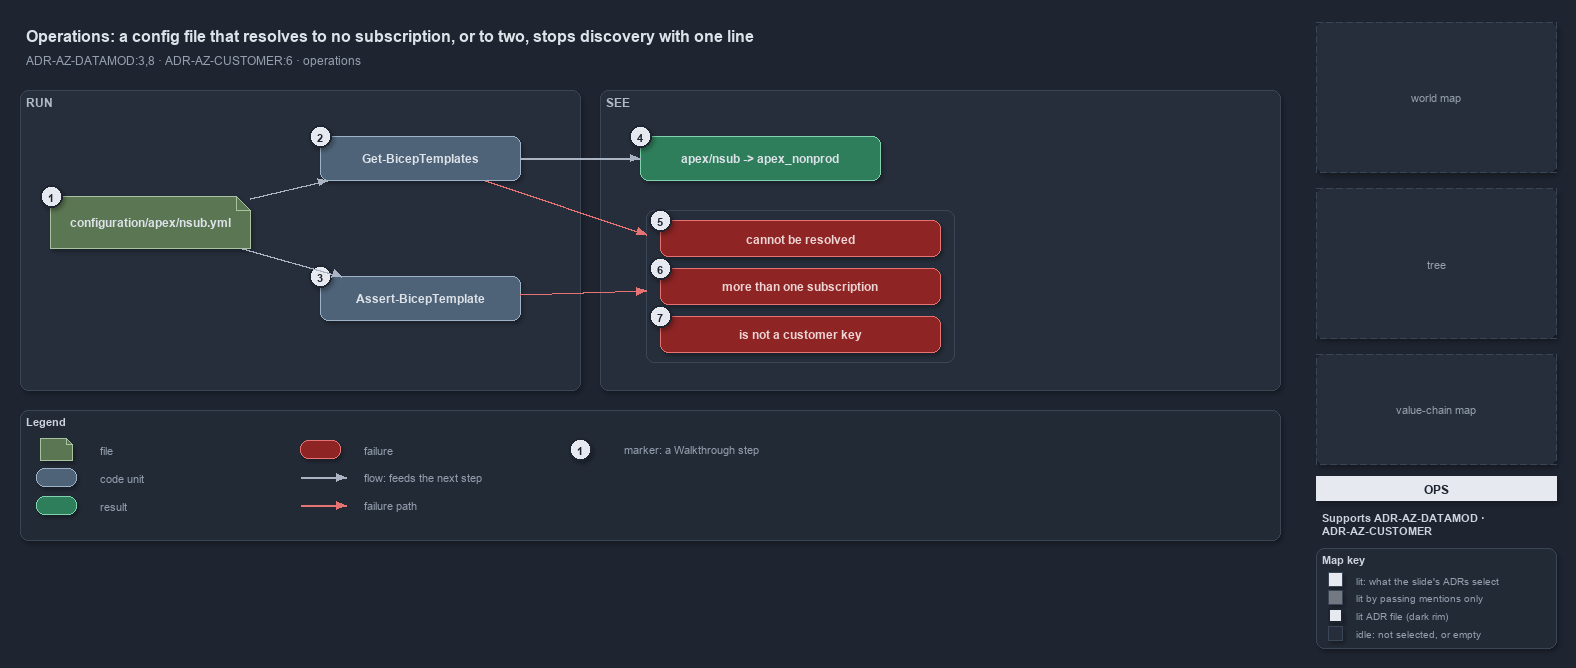

The diagram above was exported from draw.io. Its source (the exported page's mxGraphModel, read from the mxfile embedded in the PNG):
<mxGraphModel dx="1024" dy="768" grid="0" gridSize="10" guides="1" tooltips="1" connect="1" arrows="1" fold="1" page="1" pageScale="1" pageWidth="1572" pageHeight="660" background="#1E2430" math="0" shadow="1">
  <root>
    <mxCell id="0" />
    <mxCell id="1" parent="0" />
    <mxCell id="title" value="Operations: a config file that resolves to no subscription, or to two, stops discovery with one line" style="text;html=1;align=left;verticalAlign=middle;fontSize=16;fontStyle=1;fontColor=#DDE2E9;" vertex="1" parent="1">
      <mxGeometry x="20" y="14" width="1260" height="30" as="geometry" />
    </mxCell>
    <mxCell id="subtitle" value="ADR-AZ-DATAMOD:3,8 · ADR-AZ-CUSTOMER:6 · operations" style="text;html=1;align=left;verticalAlign=middle;fontSize=12;fontColor=#949FAE;" vertex="1" parent="1">
      <mxGeometry x="20" y="44" width="1240" height="20" as="geometry" />
    </mxCell>
    <mxCell id="band-run" value="RUN" style="rounded=1;html=1;arcSize=3;fillColor=#262E3B;strokeColor=#3A4555;verticalAlign=top;align=left;spacingLeft=8;fontStyle=1;fontSize=12;fontColor=#B0BAC7;" vertex="1" parent="1">
      <mxGeometry x="20" y="84" width="560" height="300" as="geometry" />
    </mxCell>
    <mxCell id="band-see" value="SEE" style="rounded=1;html=1;arcSize=3;fillColor=#262E3B;strokeColor=#3A4555;verticalAlign=top;align=left;spacingLeft=8;fontStyle=1;fontSize=12;fontColor=#B0BAC7;" vertex="1" parent="1">
      <mxGeometry x="600" y="84" width="680" height="300" as="geometry" />
    </mxCell>
    <mxCell id="f-config" value="&lt;b&gt;configuration/apex/nsub.yml&lt;/b&gt;" style="shape=note;size=14;whiteSpace=wrap;html=1;fillColor=#5B7653;strokeColor=#A9C29F;fontColor=#DDE2E9;fontSize=12;" vertex="1" parent="1">
      <mxGeometry x="50" y="190" width="200" height="52" as="geometry" />
    </mxCell>
    <mxCell id="c-gbt" value="&lt;b&gt;Get-BicepTemplates&lt;/b&gt;" style="rounded=1;whiteSpace=wrap;html=1;arcSize=20;fillColor=#4E6378;strokeColor=#9FB3C8;fontColor=#DDE2E9;fontSize=12;" vertex="1" parent="1">
      <mxGeometry x="320" y="130" width="200" height="44" as="geometry" />
    </mxCell>
    <mxCell id="c-abt" value="&lt;b&gt;Assert-BicepTemplate&lt;/b&gt;" style="rounded=1;whiteSpace=wrap;html=1;arcSize=20;fillColor=#4E6378;strokeColor=#9FB3C8;fontColor=#DDE2E9;fontSize=12;" vertex="1" parent="1">
      <mxGeometry x="320" y="270" width="200" height="44" as="geometry" />
    </mxCell>
    <mxCell id="r-slot" value="&lt;b&gt;apex/nsub -&gt; apex_nonprod&lt;/b&gt;" style="rounded=1;whiteSpace=wrap;html=1;arcSize=20;fillColor=#2E7D5B;strokeColor=#7FD3AE;fontColor=#DDE2E9;fontSize=12;" vertex="1" parent="1">
      <mxGeometry x="640" y="130" width="240" height="44" as="geometry" />
    </mxCell>
    <mxCell id="frame-fail" value="" style="rounded=1;html=1;arcSize=6;fillColor=none;strokeColor=#3A4555;" vertex="1" parent="1">
      <mxGeometry x="646" y="204" width="308" height="152" as="geometry" />
    </mxCell>
    <mxCell id="x-none" value="&lt;b&gt;cannot be resolved&lt;/b&gt;" style="rounded=1;whiteSpace=wrap;html=1;arcSize=20;fillColor=#8E2424;strokeColor=#E57373;fontColor=#EFD4D4;fontSize=12;" vertex="1" parent="1">
      <mxGeometry x="660" y="214" width="280" height="36" as="geometry" />
    </mxCell>
    <mxCell id="x-many" value="&lt;b&gt;more than one subscription&lt;/b&gt;" style="rounded=1;whiteSpace=wrap;html=1;arcSize=20;fillColor=#8E2424;strokeColor=#E57373;fontColor=#EFD4D4;fontSize=12;" vertex="1" parent="1">
      <mxGeometry x="660" y="262" width="280" height="36" as="geometry" />
    </mxCell>
    <mxCell id="x-key" value="&lt;b&gt;is not a customer key&lt;/b&gt;" style="rounded=1;whiteSpace=wrap;html=1;arcSize=20;fillColor=#8E2424;strokeColor=#E57373;fontColor=#EFD4D4;fontSize=12;" vertex="1" parent="1">
      <mxGeometry x="660" y="310" width="280" height="36" as="geometry" />
    </mxCell>
    <mxCell id="e-config-gbt" value="" style="edgeStyle=orthogonalEdgeStyle;rounded=1;html=1;fontSize=10;fontColor=#CDD3DC;endArrow=block;strokeColor=#AAB4C3;shadow=0;" edge="1" parent="1" source="f-config" target="c-gbt">
      <mxGeometry relative="1" as="geometry" />
    </mxCell>
    <mxCell id="e-config-abt" value="" style="edgeStyle=orthogonalEdgeStyle;rounded=1;html=1;fontSize=10;fontColor=#CDD3DC;endArrow=block;strokeColor=#AAB4C3;shadow=0;" edge="1" parent="1" source="f-config" target="c-abt">
      <mxGeometry relative="1" as="geometry" />
    </mxCell>
    <mxCell id="e-gbt-slot" value="" style="edgeStyle=orthogonalEdgeStyle;rounded=1;html=1;fontSize=10;fontColor=#CDD3DC;endArrow=block;strokeColor=#AAB4C3;shadow=0;" edge="1" parent="1" source="c-gbt" target="r-slot">
      <mxGeometry relative="1" as="geometry" />
    </mxCell>
    <mxCell id="e-gbt-fail" value="" style="edgeStyle=orthogonalEdgeStyle;rounded=1;html=1;fontSize=10;fontColor=#CDD3DC;endArrow=block;strokeColor=#E57373;shadow=0;" edge="1" parent="1" source="c-gbt" target="frame-fail">
      <mxGeometry relative="1" as="geometry" />
    </mxCell>
    <mxCell id="e-abt-fail" value="" style="edgeStyle=orthogonalEdgeStyle;rounded=1;html=1;fontSize=10;fontColor=#CDD3DC;endArrow=block;strokeColor=#E57373;shadow=0;" edge="1" parent="1" source="c-abt" target="frame-fail">
      <mxGeometry relative="1" as="geometry" />
    </mxCell>
    <mxCell id="mark-1" value="1" style="ellipse;html=1;fillColor=#E6EAF0;strokeColor=#1E2430;strokeWidth=2;fontColor=#1E2430;fontStyle=1;fontSize=11;" vertex="1" parent="1">
      <mxGeometry x="40" y="179" width="22" height="22" as="geometry" />
    </mxCell>
    <mxCell id="mark-2" value="2" style="ellipse;html=1;fillColor=#E6EAF0;strokeColor=#1E2430;strokeWidth=2;fontColor=#1E2430;fontStyle=1;fontSize=11;" vertex="1" parent="1">
      <mxGeometry x="309" y="119" width="22" height="22" as="geometry" />
    </mxCell>
    <mxCell id="mark-3" value="3" style="ellipse;html=1;fillColor=#E6EAF0;strokeColor=#1E2430;strokeWidth=2;fontColor=#1E2430;fontStyle=1;fontSize=11;" vertex="1" parent="1">
      <mxGeometry x="309" y="259" width="22" height="22" as="geometry" />
    </mxCell>
    <mxCell id="mark-4" value="4" style="ellipse;html=1;fillColor=#E6EAF0;strokeColor=#1E2430;strokeWidth=2;fontColor=#1E2430;fontStyle=1;fontSize=11;" vertex="1" parent="1">
      <mxGeometry x="629" y="119" width="22" height="22" as="geometry" />
    </mxCell>
    <mxCell id="mark-5" value="5" style="ellipse;html=1;fillColor=#E6EAF0;strokeColor=#1E2430;strokeWidth=2;fontColor=#1E2430;fontStyle=1;fontSize=11;" vertex="1" parent="1">
      <mxGeometry x="649" y="203" width="22" height="22" as="geometry" />
    </mxCell>
    <mxCell id="mark-6" value="6" style="ellipse;html=1;fillColor=#E6EAF0;strokeColor=#1E2430;strokeWidth=2;fontColor=#1E2430;fontStyle=1;fontSize=11;" vertex="1" parent="1">
      <mxGeometry x="649" y="251" width="22" height="22" as="geometry" />
    </mxCell>
    <mxCell id="mark-7" value="7" style="ellipse;html=1;fillColor=#E6EAF0;strokeColor=#1E2430;strokeWidth=2;fontColor=#1E2430;fontStyle=1;fontSize=11;" vertex="1" parent="1">
      <mxGeometry x="649" y="299" width="22" height="22" as="geometry" />
    </mxCell>
    <mxCell id="legend" value="&lt;b&gt;Legend&lt;/b&gt;" style="rounded=1;whiteSpace=wrap;html=1;arcSize=6;fillColor=#222A36;strokeColor=#3A4555;align=left;verticalAlign=top;spacing=8;fontSize=11;fontColor=#CDD3DC;" vertex="1" parent="1">
      <mxGeometry x="20" y="404" width="1260" height="130" as="geometry" />
    </mxCell>
    <mxCell id="lg-0-0" value="" style="shape=note;size=6;html=1;fillColor=#5B7653;strokeColor=#A9C29F;" vertex="1" parent="1">
      <mxGeometry x="40" y="432" width="32" height="22" as="geometry" />
    </mxCell>
    <mxCell id="lg-0-0-t" value="file" style="text;html=1;align=left;verticalAlign=middle;fontSize=11;fontColor=#949FAE;" vertex="1" parent="1">
      <mxGeometry x="94" y="433" width="200" height="20" as="geometry" />
    </mxCell>
    <mxCell id="lg-0-1" value="" style="rounded=1;html=1;arcSize=20;fillColor=#4E6378;strokeColor=#9FB3C8;" vertex="1" parent="1">
      <mxGeometry x="36" y="462" width="40" height="18" as="geometry" />
    </mxCell>
    <mxCell id="lg-0-1-t" value="code unit" style="text;html=1;align=left;verticalAlign=middle;fontSize=11;fontColor=#949FAE;" vertex="1" parent="1">
      <mxGeometry x="94" y="461" width="200" height="20" as="geometry" />
    </mxCell>
    <mxCell id="lg-0-2" value="" style="rounded=1;html=1;arcSize=20;fillColor=#2E7D5B;strokeColor=#7FD3AE;" vertex="1" parent="1">
      <mxGeometry x="36" y="490" width="40" height="18" as="geometry" />
    </mxCell>
    <mxCell id="lg-0-2-t" value="result" style="text;html=1;align=left;verticalAlign=middle;fontSize=11;fontColor=#949FAE;" vertex="1" parent="1">
      <mxGeometry x="94" y="489" width="200" height="20" as="geometry" />
    </mxCell>
    <mxCell id="lg-1-0" value="" style="rounded=1;html=1;arcSize=20;fillColor=#8E2424;strokeColor=#E57373;" vertex="1" parent="1">
      <mxGeometry x="300" y="434" width="40" height="18" as="geometry" />
    </mxCell>
    <mxCell id="lg-1-0-t" value="failure" style="text;html=1;align=left;verticalAlign=middle;fontSize=11;fontColor=#949FAE;" vertex="1" parent="1">
      <mxGeometry x="358" y="433" width="220" height="20" as="geometry" />
    </mxCell>
    <mxCell id="lg-1-1-a" value="" style="text;html=1;strokeColor=none;fillColor=none;" vertex="1" parent="1">
      <mxGeometry x="300" y="471" width="1" height="1" as="geometry" />
    </mxCell>
    <mxCell id="lg-1-1-b" value="" style="text;html=1;strokeColor=none;fillColor=none;" vertex="1" parent="1">
      <mxGeometry x="346" y="471" width="1" height="1" as="geometry" />
    </mxCell>
    <mxCell id="lg-1-1" value="" style="edgeStyle=orthogonalEdgeStyle;rounded=1;html=1;fontSize=10;fontColor=#CDD3DC;endArrow=block;strokeColor=#AAB4C3;shadow=0;" edge="1" parent="1" source="lg-1-1-a" target="lg-1-1-b">
      <mxGeometry relative="1" as="geometry" />
    </mxCell>
    <mxCell id="lg-1-1-t" value="flow: feeds the next step" style="text;html=1;align=left;verticalAlign=middle;fontSize=11;fontColor=#949FAE;" vertex="1" parent="1">
      <mxGeometry x="358" y="461" width="220" height="20" as="geometry" />
    </mxCell>
    <mxCell id="lg-1-2-a" value="" style="text;html=1;strokeColor=none;fillColor=none;" vertex="1" parent="1">
      <mxGeometry x="300" y="499" width="1" height="1" as="geometry" />
    </mxCell>
    <mxCell id="lg-1-2-b" value="" style="text;html=1;strokeColor=none;fillColor=none;" vertex="1" parent="1">
      <mxGeometry x="346" y="499" width="1" height="1" as="geometry" />
    </mxCell>
    <mxCell id="lg-1-2" value="" style="edgeStyle=orthogonalEdgeStyle;rounded=1;html=1;fontSize=10;fontColor=#CDD3DC;endArrow=block;strokeColor=#E57373;shadow=0;" edge="1" parent="1" source="lg-1-2-a" target="lg-1-2-b">
      <mxGeometry relative="1" as="geometry" />
    </mxCell>
    <mxCell id="lg-1-2-t" value="failure path" style="text;html=1;align=left;verticalAlign=middle;fontSize=11;fontColor=#949FAE;" vertex="1" parent="1">
      <mxGeometry x="358" y="489" width="220" height="20" as="geometry" />
    </mxCell>
    <mxCell id="lg-2-0" value="1" style="ellipse;html=1;fillColor=#E6EAF0;strokeColor=#1E2430;strokeWidth=2;fontColor=#1E2430;fontStyle=1;fontSize=11;" vertex="1" parent="1">
      <mxGeometry x="569" y="432" width="22" height="22" as="geometry" />
    </mxCell>
    <mxCell id="lg-2-0-t" value="marker: a Walkthrough step" style="text;html=1;align=left;verticalAlign=middle;fontSize=11;fontColor=#949FAE;" vertex="1" parent="1">
      <mxGeometry x="618" y="433" width="220" height="20" as="geometry" />
    </mxCell>
    <mxCell id="minimap-grid" value="world map" style="rounded=1;arcSize=4;whiteSpace=wrap;html=1;fillColor=#262E3B;strokeColor=#3A4555;dashed=1;fontColor=#949FAE;fontSize=11;" vertex="1" parent="1">
      <mxGeometry x="1316" y="16" width="240" height="150" as="geometry" />
    </mxCell>
    <mxCell id="minimap-tree" value="tree" style="rounded=1;arcSize=4;whiteSpace=wrap;html=1;fillColor=#262E3B;strokeColor=#3A4555;dashed=1;fontColor=#949FAE;fontSize=11;" vertex="1" parent="1">
      <mxGeometry x="1316" y="182" width="240" height="150" as="geometry" />
    </mxCell>
    <mxCell id="minimap-chain" value="value-chain map" style="rounded=1;arcSize=4;whiteSpace=wrap;html=1;fillColor=#262E3B;strokeColor=#3A4555;dashed=1;fontColor=#949FAE;fontSize=11;" vertex="1" parent="1">
      <mxGeometry x="1316" y="348" width="240" height="110" as="geometry" />
    </mxCell>
    <mxCell id="lens-badge" value="OPS" style="rounded=0;whiteSpace=wrap;html=1;align=center;verticalAlign=middle;fontSize=12;fontStyle=1;fontColor=#1E2430;fillColor=#E6EAF0;strokeColor=none;" vertex="1" parent="1">
      <mxGeometry x="1316" y="470" width="240" height="24" as="geometry" />
    </mxCell>
    <mxCell id="supports" value="&lt;b&gt;Supports&lt;/b&gt; ADR-AZ-DATAMOD &amp;#183;&lt;br&gt;ADR-AZ-CUSTOMER" style="text;html=1;whiteSpace=wrap;align=left;verticalAlign=top;fontSize=11;fontColor=#CDD3DC;" vertex="1" parent="1">
      <mxGeometry x="1316" y="500" width="240" height="34" as="geometry" />
    </mxCell>
    <mxCell id="mapkey" value="&lt;b&gt;Map key&lt;/b&gt;" style="rounded=1;whiteSpace=wrap;html=1;arcSize=6;fillColor=#222A36;strokeColor=#3A4555;align=left;verticalAlign=top;spacing=8;fontSize=11;fontColor=#CDD3DC;" vertex="1" parent="1">
      <mxGeometry x="1316" y="542" width="240" height="100" as="geometry" />
    </mxCell>
    <mxCell id="mk-lit" value="" style="rounded=0;html=1;fillColor=#E6EAF0;strokeColor=#3A4555;" vertex="1" parent="1">
      <mxGeometry x="1328" y="566" width="14" height="14" as="geometry" />
    </mxCell>
    <mxCell id="mk-lit-t" value="lit: what the slide's ADRs select" style="text;html=1;align=left;verticalAlign=middle;fontSize=10.5;fontColor=#949FAE;" vertex="1" parent="1">
      <mxGeometry x="1350" y="563" width="200" height="20" as="geometry" />
    </mxCell>
    <mxCell id="mk-mention" value="" style="rounded=0;html=1;fillColor=#737983;strokeColor=#3A4555;" vertex="1" parent="1">
      <mxGeometry x="1328" y="584" width="14" height="14" as="geometry" />
    </mxCell>
    <mxCell id="mk-mention-t" value="lit by passing mentions only" style="text;html=1;align=left;verticalAlign=middle;fontSize=10.5;fontColor=#949FAE;" vertex="1" parent="1">
      <mxGeometry x="1350" y="581" width="200" height="20" as="geometry" />
    </mxCell>
    <mxCell id="mk-adr" value="" style="rounded=0;html=1;fillColor=#E6EAF0;strokeColor=#1E2430;strokeWidth=2;" vertex="1" parent="1">
      <mxGeometry x="1328" y="602" width="14" height="14" as="geometry" />
    </mxCell>
    <mxCell id="mk-adr-t" value="lit ADR file (dark rim)" style="text;html=1;align=left;verticalAlign=middle;fontSize=10.5;fontColor=#949FAE;" vertex="1" parent="1">
      <mxGeometry x="1350" y="599" width="200" height="20" as="geometry" />
    </mxCell>
    <mxCell id="mk-idle" value="" style="rounded=0;html=1;fillColor=#262E3B;strokeColor=#3A4555;" vertex="1" parent="1">
      <mxGeometry x="1328" y="620" width="14" height="14" as="geometry" />
    </mxCell>
    <mxCell id="mk-idle-t" value="idle: not selected, or empty" style="text;html=1;align=left;verticalAlign=middle;fontSize=10.5;fontColor=#949FAE;" vertex="1" parent="1">
      <mxGeometry x="1350" y="617" width="200" height="20" as="geometry" />
    </mxCell>
  </root>
</mxGraphModel>